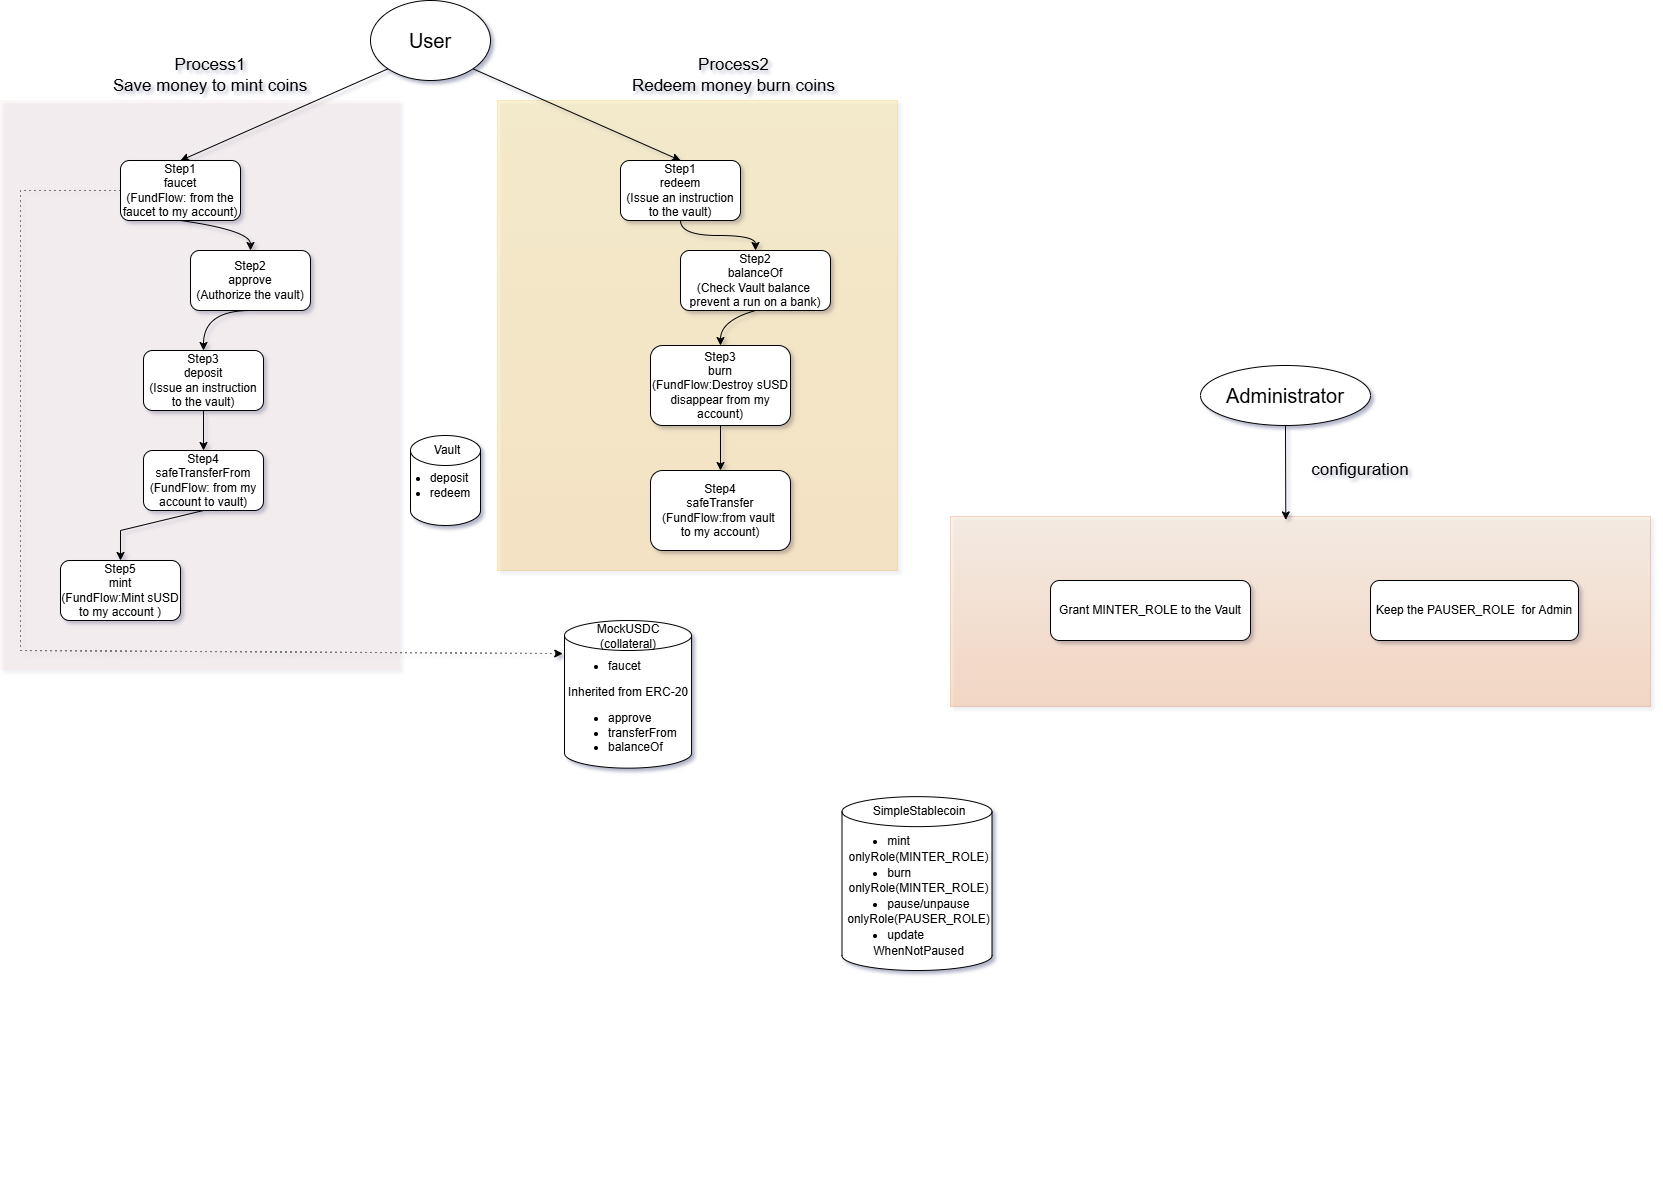

The diagram above was exported from draw.io. Its source (the exported page's mxGraphModel, read from the mxfile embedded in the PNG):
<mxGraphModel dx="1557" dy="471" grid="1" gridSize="10" guides="1" tooltips="1" connect="1" arrows="1" fold="1" page="1" pageScale="1" pageWidth="827" pageHeight="1169" math="0" shadow="1">
  <root>
    <mxCell id="0" />
    <mxCell id="1" parent="0" />
    <mxCell id="5a1jNb-BvXVb8UKUozUj-16" parent="1" style="rounded=0;whiteSpace=wrap;html=1;opacity=20;fillColor=#FFCC99;fontColor=#000000;strokeColor=#C73500;gradientDirection=south;gradientColor=#FA6800;" value="" vertex="1">
      <mxGeometry height="189.94" width="700" x="880" y="576" as="geometry" />
    </mxCell>
    <mxCell id="Mq3GnDM-6ESVxaBQQsG1-26" parent="1" style="rounded=0;whiteSpace=wrap;html=1;opacity=20;labelBackgroundColor=none;fillColor=#ffcd28;strokeColor=#d79b00;gradientColor=#ffa500;" value="" vertex="1">
      <mxGeometry height="470" width="400" x="427" y="160" as="geometry" />
    </mxCell>
    <mxCell id="Mq3GnDM-6ESVxaBQQsG1-17" parent="1" style="rounded=0;whiteSpace=wrap;html=1;opacity=20;labelBackgroundColor=none;fillColor=#fad9d5;strokeColor=none;gradientColor=light-dark(#fad9d5, #ededed);" value="" vertex="1">
      <mxGeometry height="570" width="400" x="-70" y="160" as="geometry" />
    </mxCell>
    <mxCell id="rYqhI-Wx7RsCxTZwwWg7-1" parent="1" style="ellipse;whiteSpace=wrap;html=1;shapeInside=1;labelBackgroundColor=none;" value="&lt;font style=&quot;font-size: 20px;&quot;&gt;User&lt;/font&gt;" vertex="1">
      <mxGeometry height="80" width="120" x="300" y="60" as="geometry" />
    </mxCell>
    <mxCell id="Mq3GnDM-6ESVxaBQQsG1-1" parent="1" style="rounded=1;whiteSpace=wrap;html=1;roundedPerimeter=1;labelBackgroundColor=none;" value="Step1&lt;div&gt;faucet&lt;/div&gt;&lt;div&gt;(FundFlow: from the faucet to my account)&lt;/div&gt;" vertex="1">
      <mxGeometry height="60" width="120" x="50" y="220" as="geometry" />
    </mxCell>
    <mxCell id="Mq3GnDM-6ESVxaBQQsG1-2" parent="1" style="rounded=1;whiteSpace=wrap;html=1;roundedPerimeter=1;labelBackgroundColor=none;" value="Step1&lt;div&gt;redeem&lt;/div&gt;&lt;div&gt;(&lt;span style=&quot;background-color: transparent; color: light-dark(rgb(0, 0, 0), rgb(255, 255, 255));&quot;&gt;Issue an instruction to the vault&lt;/span&gt;&lt;span style=&quot;background-color: transparent; color: light-dark(rgb(0, 0, 0), rgb(255, 255, 255));&quot;&gt;)&lt;/span&gt;&lt;/div&gt;" vertex="1">
      <mxGeometry height="60" width="120" x="550" y="220" as="geometry" />
    </mxCell>
    <mxCell id="Mq3GnDM-6ESVxaBQQsG1-3" edge="1" parent="1" source="rYqhI-Wx7RsCxTZwwWg7-1" style="endArrow=classic;html=1;rounded=0;exitX=0;exitY=1;exitDx=0;exitDy=0;entryX=0.5;entryY=0;entryDx=0;entryDy=0;labelBackgroundColor=none;fontColor=default;" target="Mq3GnDM-6ESVxaBQQsG1-1" value="">
      <mxGeometry height="50" relative="1" width="50" as="geometry">
        <mxPoint x="290" y="270" as="sourcePoint" />
        <mxPoint x="340" y="220" as="targetPoint" />
      </mxGeometry>
    </mxCell>
    <mxCell id="Mq3GnDM-6ESVxaBQQsG1-4" parent="1" style="text;html=1;whiteSpace=wrap;strokeColor=none;fillColor=none;align=center;verticalAlign=middle;rounded=0;labelBackgroundColor=none;fontSize=17;" value="Process1&lt;div&gt;Save money to mint coins&lt;/div&gt;" vertex="1">
      <mxGeometry height="30" width="220" x="30" y="120" as="geometry" />
    </mxCell>
    <mxCell id="Mq3GnDM-6ESVxaBQQsG1-6" parent="1" style="rounded=1;whiteSpace=wrap;html=1;roundedPerimeter=1;labelBackgroundColor=none;" value="Step2&lt;div&gt;approve&lt;/div&gt;&lt;div&gt;(Authorize the vault)&lt;/div&gt;" vertex="1">
      <mxGeometry height="60" width="120" x="120" y="310" as="geometry" />
    </mxCell>
    <mxCell id="Mq3GnDM-6ESVxaBQQsG1-7" parent="1" style="rounded=1;whiteSpace=wrap;html=1;roundedPerimeter=1;labelBackgroundColor=none;" value="Step3&lt;div&gt;deposit&lt;/div&gt;&lt;div&gt;&lt;span style=&quot;background-color: transparent; color: light-dark(rgb(0, 0, 0), rgb(255, 255, 255));&quot;&gt;(&lt;/span&gt;&lt;span style=&quot;background-color: transparent;&quot;&gt;Issue an instruction to the vault&lt;/span&gt;&lt;span style=&quot;background-color: transparent; color: light-dark(rgb(0, 0, 0), rgb(255, 255, 255));&quot;&gt;)&lt;/span&gt;&lt;/div&gt;" vertex="1">
      <mxGeometry height="60" width="120" x="73" y="410" as="geometry" />
    </mxCell>
    <mxCell id="Mq3GnDM-6ESVxaBQQsG1-8" parent="1" style="rounded=1;whiteSpace=wrap;html=1;roundedPerimeter=1;labelBackgroundColor=none;" value="Step4&lt;div&gt;safeTransferFrom&lt;/div&gt;&lt;div&gt;(FundFlow: from my account&amp;nbsp;to vault)&lt;/div&gt;" vertex="1">
      <mxGeometry height="60" width="120" x="73" y="510" as="geometry" />
    </mxCell>
    <mxCell id="Mq3GnDM-6ESVxaBQQsG1-9" parent="1" style="rounded=1;whiteSpace=wrap;html=1;roundedPerimeter=1;labelBackgroundColor=none;" value="Step5&lt;div&gt;mint&lt;/div&gt;&lt;div&gt;(FundFlow:Mint sUSD to my account )&lt;/div&gt;" vertex="1">
      <mxGeometry height="60" width="120" x="-10" y="620" as="geometry" />
    </mxCell>
    <mxCell id="Mq3GnDM-6ESVxaBQQsG1-12" edge="1" parent="1" source="Mq3GnDM-6ESVxaBQQsG1-1" style="curved=1;curveGeometry=1;endArrow=classic;html=1;rounded=0;exitX=0.5;exitY=1;exitDx=0;exitDy=0;entryX=0.5;entryY=0;entryDx=0;entryDy=0;labelBackgroundColor=none;fontColor=default;" target="Mq3GnDM-6ESVxaBQQsG1-6" value="">
      <mxGeometry height="50" relative="1" width="50" as="geometry">
        <Array as="points">
          <mxPoint x="180" y="290" />
        </Array>
        <mxPoint x="290" y="480" as="sourcePoint" />
        <mxPoint x="340" y="430" as="targetPoint" />
      </mxGeometry>
    </mxCell>
    <mxCell id="Mq3GnDM-6ESVxaBQQsG1-13" edge="1" parent="1" style="curved=1;curveGeometry=1;endArrow=classic;html=1;rounded=0;exitX=0.5;exitY=1;exitDx=0;exitDy=0;entryX=0.5;entryY=0;entryDx=0;entryDy=0;labelBackgroundColor=none;fontColor=default;" target="Mq3GnDM-6ESVxaBQQsG1-7" value="">
      <mxGeometry height="50" relative="1" width="50" as="geometry">
        <Array as="points">
          <mxPoint x="133" y="370" />
        </Array>
        <mxPoint x="180" y="370" as="sourcePoint" />
        <mxPoint x="250" y="400" as="targetPoint" />
      </mxGeometry>
    </mxCell>
    <mxCell id="Mq3GnDM-6ESVxaBQQsG1-15" edge="1" parent="1" source="Mq3GnDM-6ESVxaBQQsG1-7" style="endArrow=classic;html=1;rounded=0;exitX=0.5;exitY=1;exitDx=0;exitDy=0;entryX=0.5;entryY=0;entryDx=0;entryDy=0;labelBackgroundColor=none;fontColor=default;" target="Mq3GnDM-6ESVxaBQQsG1-8" value="">
      <mxGeometry height="50" relative="1" width="50" as="geometry">
        <mxPoint x="290" y="390" as="sourcePoint" />
        <mxPoint x="340" y="340" as="targetPoint" />
      </mxGeometry>
    </mxCell>
    <mxCell id="Mq3GnDM-6ESVxaBQQsG1-16" edge="1" parent="1" source="Mq3GnDM-6ESVxaBQQsG1-8" style="endArrow=classic;html=1;rounded=0;exitX=0.5;exitY=1;exitDx=0;exitDy=0;entryX=0.5;entryY=0;entryDx=0;entryDy=0;labelBackgroundColor=none;fontColor=default;" target="Mq3GnDM-6ESVxaBQQsG1-9" value="">
      <mxGeometry height="50" relative="1" width="50" as="geometry">
        <Array as="points">
          <mxPoint x="50" y="590" />
        </Array>
        <mxPoint x="290" y="560" as="sourcePoint" />
        <mxPoint x="340" y="510" as="targetPoint" />
      </mxGeometry>
    </mxCell>
    <mxCell id="Mq3GnDM-6ESVxaBQQsG1-18" parent="1" style="rounded=1;whiteSpace=wrap;html=1;roundedPerimeter=1;labelBackgroundColor=none;" value="Step2&lt;div&gt;balanceOf&lt;/div&gt;&lt;div&gt;(Check Vault balance&amp;nbsp; prevent&amp;nbsp;&lt;span style=&quot;white-space: pre;&quot;&gt;a run on a bank&lt;/span&gt;)&lt;/div&gt;" vertex="1">
      <mxGeometry height="60" width="150" x="610" y="310" as="geometry" />
    </mxCell>
    <mxCell id="Mq3GnDM-6ESVxaBQQsG1-19" parent="1" style="rounded=1;whiteSpace=wrap;html=1;roundedPerimeter=1;labelBackgroundColor=none;" value="Step3&lt;div&gt;burn&lt;/div&gt;&lt;div&gt;&lt;span style=&quot;background-color: transparent; color: light-dark(rgb(0, 0, 0), rgb(255, 255, 255));&quot;&gt;(&lt;/span&gt;&lt;span style=&quot;background-color: transparent; color: light-dark(rgb(0, 0, 0), rgb(255, 255, 255));&quot;&gt;FundFlow:&lt;/span&gt;&lt;span style=&quot;background-color: transparent; color: light-dark(rgb(0, 0, 0), rgb(255, 255, 255));&quot;&gt;Destroy sUSD disappear from my account&lt;/span&gt;&lt;font style=&quot;background-color: transparent;&quot;&gt;)&lt;/font&gt;&lt;/div&gt;" vertex="1">
      <mxGeometry height="80" width="140" x="580" y="405" as="geometry" />
    </mxCell>
    <mxCell id="Mq3GnDM-6ESVxaBQQsG1-20" parent="1" style="rounded=1;whiteSpace=wrap;html=1;roundedPerimeter=1;labelBackgroundColor=none;" value="Step4&lt;div&gt;safeTransfer&lt;/div&gt;&lt;div&gt;(FundFlow:from&amp;nbsp;&lt;span style=&quot;background-color: transparent; color: light-dark(rgb(0, 0, 0), rgb(255, 255, 255));&quot;&gt;vault&amp;nbsp;&lt;/span&gt;&lt;/div&gt;&lt;div&gt;&lt;span style=&quot;background-color: transparent; color: light-dark(rgb(0, 0, 0), rgb(255, 255, 255));&quot;&gt;to&amp;nbsp;&lt;/span&gt;&lt;span style=&quot;background-color: transparent; color: light-dark(rgb(0, 0, 0), rgb(255, 255, 255));&quot;&gt;my account)&lt;/span&gt;&lt;/div&gt;" vertex="1">
      <mxGeometry height="80" width="140" x="580" y="530" as="geometry" />
    </mxCell>
    <mxCell id="Mq3GnDM-6ESVxaBQQsG1-21" edge="1" parent="1" source="rYqhI-Wx7RsCxTZwwWg7-1" style="endArrow=classic;html=1;rounded=0;entryX=0.5;entryY=0;entryDx=0;entryDy=0;exitX=1;exitY=1;exitDx=0;exitDy=0;labelBackgroundColor=none;fontColor=default;" target="Mq3GnDM-6ESVxaBQQsG1-2" value="">
      <mxGeometry height="50" relative="1" width="50" as="geometry">
        <mxPoint x="400" y="140" as="sourcePoint" />
        <mxPoint x="360" y="360" as="targetPoint" />
      </mxGeometry>
    </mxCell>
    <mxCell id="Mq3GnDM-6ESVxaBQQsG1-23" edge="1" parent="1" source="Mq3GnDM-6ESVxaBQQsG1-2" style="endArrow=classic;html=1;rounded=1;exitX=0.5;exitY=1;exitDx=0;exitDy=0;entryX=0.5;entryY=0;entryDx=0;entryDy=0;curved=1;edgeStyle=orthogonalEdgeStyle;curveGeometry=1;labelBackgroundColor=none;fontColor=default;" target="Mq3GnDM-6ESVxaBQQsG1-18" value="">
      <mxGeometry height="50" relative="1" width="50" as="geometry">
        <mxPoint x="310" y="410" as="sourcePoint" />
        <mxPoint x="360" y="360" as="targetPoint" />
      </mxGeometry>
    </mxCell>
    <mxCell id="Mq3GnDM-6ESVxaBQQsG1-24" edge="1" parent="1" source="Mq3GnDM-6ESVxaBQQsG1-18" style="endArrow=classic;html=1;rounded=0;exitX=0.5;exitY=1;exitDx=0;exitDy=0;entryX=0.5;entryY=0;entryDx=0;entryDy=0;curved=1;curveGeometry=1;labelBackgroundColor=none;fontColor=default;" target="Mq3GnDM-6ESVxaBQQsG1-19" value="">
      <mxGeometry height="50" relative="1" width="50" x="0.0084" as="geometry">
        <Array as="points">
          <mxPoint x="650" y="380" />
        </Array>
        <mxPoint x="310" y="410" as="sourcePoint" />
        <mxPoint x="360" y="360" as="targetPoint" />
      </mxGeometry>
    </mxCell>
    <mxCell id="Mq3GnDM-6ESVxaBQQsG1-25" edge="1" parent="1" source="Mq3GnDM-6ESVxaBQQsG1-19" style="endArrow=classic;html=1;rounded=0;exitX=0.5;exitY=1;exitDx=0;exitDy=0;entryX=0.5;entryY=0;entryDx=0;entryDy=0;labelBackgroundColor=none;fontColor=default;" target="Mq3GnDM-6ESVxaBQQsG1-20" value="">
      <mxGeometry height="50" relative="1" width="50" as="geometry">
        <mxPoint x="310" y="410" as="sourcePoint" />
        <mxPoint x="360" y="360" as="targetPoint" />
      </mxGeometry>
    </mxCell>
    <mxCell id="Mq3GnDM-6ESVxaBQQsG1-27" parent="1" style="text;html=1;whiteSpace=wrap;strokeColor=none;fillColor=none;align=center;verticalAlign=middle;rounded=0;labelBackgroundColor=none;fontSize=17;" value="Process2&lt;div&gt;Redeem money burn coins&lt;/div&gt;" vertex="1">
      <mxGeometry height="30" width="233" x="547" y="120" as="geometry" />
    </mxCell>
    <mxCell id="Mq3GnDM-6ESVxaBQQsG1-34" connectable="0" parent="1" style="group;movable=1;resizable=1;rotatable=1;deletable=1;editable=1;locked=0;connectable=1;textOpacity=0;labelBorderColor=none;opacity=10;" value="" vertex="1">
      <mxGeometry height="90" width="80" x="330" y="495" as="geometry" />
    </mxCell>
    <mxCell id="Mq3GnDM-6ESVxaBQQsG1-28" parent="Mq3GnDM-6ESVxaBQQsG1-34" style="shape=cylinder3;whiteSpace=wrap;html=1;boundedLbl=1;backgroundOutline=1;size=15;labelBackgroundColor=none;align=left;fillColor=default;strokeColor=default;fontColor=#000000;" value="" vertex="1">
      <mxGeometry height="90" width="70" x="10" as="geometry" />
    </mxCell>
    <mxCell id="Mq3GnDM-6ESVxaBQQsG1-29" parent="Mq3GnDM-6ESVxaBQQsG1-34" style="text;html=1;whiteSpace=wrap;align=center;verticalAlign=middle;rounded=0;" value="Vault" vertex="1">
      <mxGeometry height="30" width="60" x="17" as="geometry" />
    </mxCell>
    <mxCell id="Mq3GnDM-6ESVxaBQQsG1-30" parent="Mq3GnDM-6ESVxaBQQsG1-34" style="text;html=1;whiteSpace=wrap;align=center;verticalAlign=middle;rounded=0;" value="&lt;ul style=&quot;text-align: left;&quot;&gt;&lt;li&gt;deposit&lt;/li&gt;&lt;li&gt;redeem&lt;/li&gt;&lt;/ul&gt;" vertex="1">
      <mxGeometry height="45.88" width="60" y="27.12" as="geometry" />
    </mxCell>
    <mxCell id="5a1jNb-BvXVb8UKUozUj-1" connectable="0" parent="1" style="group;movable=1;resizable=1;rotatable=1;deletable=1;editable=1;locked=0;connectable=1;" value="" vertex="1">
      <mxGeometry height="260" width="360" x="467" y="690" as="geometry" />
    </mxCell>
    <mxCell id="5a1jNb-BvXVb8UKUozUj-2" parent="5a1jNb-BvXVb8UKUozUj-1" style="shape=cylinder3;whiteSpace=wrap;html=1;boundedLbl=1;backgroundOutline=1;size=15;labelBackgroundColor=none;align=left;" value="" vertex="1">
      <mxGeometry height="147.65" width="127.05882352941174" x="26.999999999999993" y="-10" as="geometry" />
    </mxCell>
    <mxCell id="5a1jNb-BvXVb8UKUozUj-3" parent="5a1jNb-BvXVb8UKUozUj-1" style="text;html=1;whiteSpace=wrap;strokeColor=none;fillColor=none;align=center;verticalAlign=middle;rounded=0;" value="MockUSDC&lt;div&gt;(collateral)&lt;/div&gt;" vertex="1">
      <mxGeometry height="45.882352941176464" width="107.99999999999999" x="36.52941176470587" y="-17" as="geometry" />
    </mxCell>
    <mxCell id="5a1jNb-BvXVb8UKUozUj-4" parent="5a1jNb-BvXVb8UKUozUj-1" style="text;html=1;whiteSpace=wrap;strokeColor=none;fillColor=none;align=center;verticalAlign=middle;rounded=0;" value="&lt;div&gt;&lt;ul style=&quot;text-align: left;&quot;&gt;&lt;li&gt;faucet&lt;/li&gt;&lt;/ul&gt;Inherited from ERC-20&lt;div&gt;&lt;ul&gt;&lt;li style=&quot;text-align: left;&quot;&gt;approve&lt;/li&gt;&lt;li style=&quot;text-align: left;&quot;&gt;transferFrom&lt;/li&gt;&lt;li style=&quot;text-align: left;&quot;&gt;balanceOf&lt;/li&gt;&lt;/ul&gt;&lt;/div&gt;&lt;/div&gt;" vertex="1">
      <mxGeometry height="71.88479999999998" width="161.99999999999994" x="9.52941176470588" y="39.99959999999999" as="geometry" />
    </mxCell>
    <mxCell id="5a1jNb-BvXVb8UKUozUj-5" connectable="0" parent="1" style="group;movable=1;resizable=1;rotatable=1;deletable=1;editable=1;locked=0;connectable=1;" value="" vertex="1">
      <mxGeometry height="360" width="420" x="740" y="870" as="geometry" />
    </mxCell>
    <mxCell id="5a1jNb-BvXVb8UKUozUj-6" parent="5a1jNb-BvXVb8UKUozUj-5" style="shape=cylinder3;whiteSpace=wrap;html=1;boundedLbl=1;backgroundOutline=1;size=15;labelBackgroundColor=none;align=left;" value="" vertex="1">
      <mxGeometry height="173.85" width="150" x="31.5" y="-13.85" as="geometry" />
    </mxCell>
    <mxCell id="5a1jNb-BvXVb8UKUozUj-7" parent="5a1jNb-BvXVb8UKUozUj-5" style="text;html=1;whiteSpace=wrap;strokeColor=none;fillColor=none;align=center;verticalAlign=middle;rounded=0;" value="SimpleStablecoin" vertex="1">
      <mxGeometry height="63.52941176470587" width="125.99999999999997" x="45.617647058823515" y="-30.538461538461547" as="geometry" />
    </mxCell>
    <mxCell id="5a1jNb-BvXVb8UKUozUj-8" parent="5a1jNb-BvXVb8UKUozUj-5" style="text;html=1;whiteSpace=wrap;strokeColor=none;fillColor=none;align=center;verticalAlign=middle;rounded=0;" value="&lt;div style=&quot;line-height: 30%;&quot;&gt;&lt;ul style=&quot;text-align: left;&quot;&gt;&lt;li&gt;mint&lt;/li&gt;&lt;/ul&gt;onlyRole(MINTER_ROLE)&lt;br&gt;&lt;div&gt;&lt;ul&gt;&lt;li style=&quot;text-align: left;&quot;&gt;burn&lt;/li&gt;&lt;/ul&gt;onlyRole(MINTER_ROLE)&lt;br&gt;&lt;ul&gt;&lt;li style=&quot;text-align: left;&quot;&gt;pause/unpause&lt;/li&gt;&lt;/ul&gt;onlyRole(PAUSER_ROLE)&lt;br&gt;&lt;ul&gt;&lt;li style=&quot;text-align: left;&quot;&gt;update&lt;/li&gt;&lt;/ul&gt;WhenNotPaused&lt;/div&gt;&lt;/div&gt;" vertex="1">
      <mxGeometry height="99.5328" width="188.99999999999994" x="14.117647058823527" y="30.994061538461537" as="geometry" />
    </mxCell>
    <mxCell id="5a1jNb-BvXVb8UKUozUj-12" parent="1" style="ellipse;whiteSpace=wrap;html=1;shapeInside=1;" value="&lt;font style=&quot;font-size: 20px;&quot;&gt;Administrator&lt;/font&gt;" vertex="1">
      <mxGeometry height="60" width="170" x="1130" y="425" as="geometry" />
    </mxCell>
    <mxCell id="5a1jNb-BvXVb8UKUozUj-13" parent="1" style="rounded=1;whiteSpace=wrap;html=1;roundedPerimeter=1;" value="Grant MINTER_ROLE to the Vault" vertex="1">
      <mxGeometry height="60" width="200" x="980" y="640" as="geometry" />
    </mxCell>
    <mxCell id="5a1jNb-BvXVb8UKUozUj-15" parent="1" style="rounded=1;whiteSpace=wrap;html=1;roundedPerimeter=1;" value="Keep the PAUSER_ROLE&amp;nbsp; for Admin" vertex="1">
      <mxGeometry height="60" width="208" x="1300" y="640" as="geometry" />
    </mxCell>
    <mxCell id="5a1jNb-BvXVb8UKUozUj-17" edge="1" parent="1" source="5a1jNb-BvXVb8UKUozUj-12" style="endArrow=classic;html=1;rounded=0;exitX=0.5;exitY=1;exitDx=0;exitDy=0;entryX=0.479;entryY=0.018;entryDx=0;entryDy=0;entryPerimeter=0;" target="5a1jNb-BvXVb8UKUozUj-16" value="">
      <mxGeometry height="50" relative="1" width="50" as="geometry">
        <mxPoint x="1210" y="490" as="sourcePoint" />
        <mxPoint x="1210" y="570" as="targetPoint" />
      </mxGeometry>
    </mxCell>
    <mxCell id="5a1jNb-BvXVb8UKUozUj-19" parent="1" style="text;html=1;whiteSpace=wrap;strokeColor=none;fillColor=none;align=center;verticalAlign=middle;rounded=0;" value="&lt;font style=&quot;font-size: 17px;&quot;&gt;configuration&lt;/font&gt;" vertex="1">
      <mxGeometry height="30" width="60" x="1260" y="515" as="geometry" />
    </mxCell>
    <mxCell id="5a1jNb-BvXVb8UKUozUj-21" edge="1" parent="1" source="Mq3GnDM-6ESVxaBQQsG1-1" style="endArrow=classic;html=1;rounded=0;exitX=0;exitY=0.5;exitDx=0;exitDy=0;entryX=-0.014;entryY=0.224;entryDx=0;entryDy=0;entryPerimeter=0;dashed=1;dashPattern=1 4;" target="5a1jNb-BvXVb8UKUozUj-2" value="">
      <mxGeometry height="50" relative="1" width="50" x="-0.3649" as="geometry">
        <Array as="points">
          <mxPoint x="-50" y="250" />
          <mxPoint x="-50" y="710" />
        </Array>
        <mxPoint x="-170" y="810" as="sourcePoint" />
        <mxPoint x="460" y="710" as="targetPoint" />
      </mxGeometry>
    </mxCell>
  </root>
</mxGraphModel>